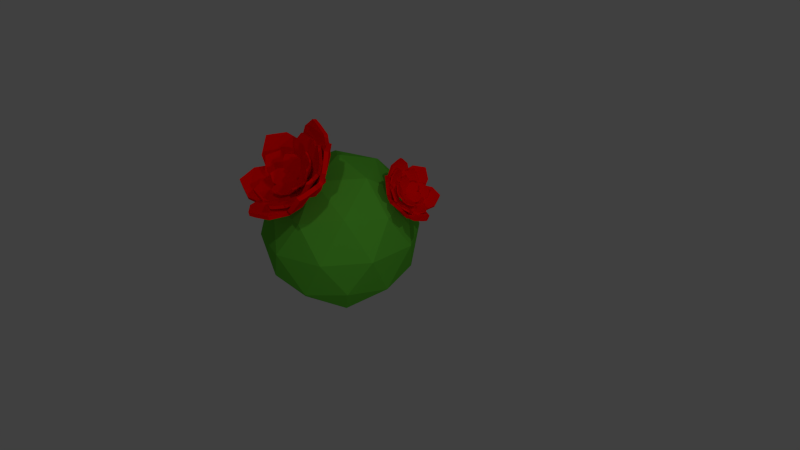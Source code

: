 # Source: Cactus.blend  (saved by Blender 2.76.0; exported with 4.5.12 LTS)
import bpy
from mathutils import Matrix  # noqa: F401  (used for matrix-valued properties, if any)

bpy.ops.wm.read_factory_settings(use_empty=True)
scene = bpy.context.scene
scene.name = 'Scene'

# ---- collections
col_collection_1 = bpy.data.collections.new('Collection 1'); scene.collection.children.link(col_collection_1)

# ---- materials (node trees are filled in below, after node groups)
mat_flowerred = bpy.data.materials.new('FlowerRed')
mat_flowerred.alpha_threshold = 0.0
mat_flowerred.use_transparent_shadow = False
mat_flowerred.diffuse_color = (1.0, 0.0, 0.0, 1.0)
mat_flowerred.roughness = 0.5
mat_flowerred.specular_intensity = 0.0
mat_cactext = bpy.data.materials.new('Cactext')
mat_cactext.alpha_threshold = 0.0
mat_cactext.use_transparent_shadow = False
mat_cactext.diffuse_color = (0.1128, 0.4969, 0.03751, 1.0)
mat_cactext.roughness = 0.5
mat_cactext.specular_intensity = 0.0

# ---- material node trees

# ---- world
world_world = bpy.data.worlds.new('World'); scene.world = world_world
world_world.color = (0.05088, 0.05088, 0.05088)
world_world.use_sun_shadow = False
world_world.sun_shadow_jitter_overblur = 0.0
world_world.cycles.sampling_method = 'MANUAL'
world_world.cycles.sample_map_resolution = 256

# ---- cameras
cam_camera = bpy.data.cameras.new('Camera')
cam_camera.clip_end = 100.0
cam_camera.lens = 35.0
cam_camera.sensor_width = 32.0
cam_camera.sensor_height = 18.0
cam_camera.ortho_scale = 7.314
cam_camera.dof.focus_distance = 0.0
cam_camera.dof.aperture_fstop = 128.0

# ---- lights
light_lamp_002 = bpy.data.lights.new('Lamp.002', 'POINT')
light_lamp_002.transmission_factor = 0.0
light_lamp_002.cutoff_distance = 30.0
light_lamp_002.energy = 100.0
light_lamp_002.shadow_buffer_clip_start = 1.001
light_lamp_002.shadow_soft_size = 0.1
light_lamp_002.shadow_maximum_resolution = 0.006
light_lamp_002.use_absolute_resolution = True
light_lamp_002.cycles.use_multiple_importance_sampling = False
light_lamp_001 = bpy.data.lights.new('Lamp.001', 'POINT')
light_lamp_001.transmission_factor = 0.0
light_lamp_001.cutoff_distance = 30.0
light_lamp_001.energy = 63.0
light_lamp_001.shadow_buffer_clip_start = 1.001
light_lamp_001.shadow_soft_size = 0.1
light_lamp_001.shadow_maximum_resolution = 0.006
light_lamp_001.use_absolute_resolution = True
light_lamp_001.cycles.use_multiple_importance_sampling = False
light_lamp = bpy.data.lights.new('Lamp', 'POINT')
light_lamp.transmission_factor = 0.0
light_lamp.cutoff_distance = 30.0
light_lamp.energy = 82.0
light_lamp.shadow_buffer_clip_start = 1.001
light_lamp.shadow_soft_size = 0.1
light_lamp.shadow_maximum_resolution = 0.006
light_lamp.use_absolute_resolution = True
light_lamp.cycles.use_multiple_importance_sampling = False

# ---- meshes
me_cube_002 = bpy.data.meshes.new('Cube.002')
me_cube_002.from_pydata([(-0.4486, -0.7054, 0.1407), (-0.4486, -0.7054, 1.051), (-0.4486, 0.2048, 0.1407), (-0.4486, 0.2048, 1.051), (0.4616, -0.7054, 0.1407), (0.4616, -0.7054, 1.051), (0.4616, 0.2048, 0.1407), (0.4616, 0.2048, 1.051), (-0.66, 3.681, 1.047), (-0.66, 4.032, 0.145), (0.6729, 3.681, 1.047), (0.6729, 4.032, 0.145), (-0.8037, 10.77, 1.744), (-0.8037, 11.63, 0.8872), (0.8166, 10.77, 1.744), (0.8166, 11.63, 0.8872), (-0.8369, 18.52, 3.349), (-0.8369, 19.7, 2.54), (0.8498, 18.52, 3.349), (0.8498, 19.7, 2.54), (-0.6092, 26.4, 5.664), (-0.6092, 27.83, 4.906), (0.6221, 26.4, 5.664), (0.6221, 27.83, 4.906), (-0.1942, 29.26, 6.882), (-0.1942, 30.68, 6.123), (0.2071, 29.26, 6.882), (0.2071, 30.68, 6.123), (0.006463, 30.32, 7.544), (0.006463, 31.74, 6.786), (0.4764, -0.8644, 0.1407), (0.4764, -0.8644, 1.051), (0.4755, -1.774, 0.1407), (0.4755, -1.774, 1.051), (-0.4337, -0.6253, 0.1407), (-0.4337, -0.6253, 1.051), (-0.4346, -1.535, 0.1407), (-0.4346, -1.535, 1.051), (0.6834, -5.306, 1.047), (0.683, -5.656, 0.145), (-0.6494, -4.956, 1.047), (-0.6498, -5.306, 0.145), (0.8199, -12.43, 1.744), (0.8191, -13.3, 0.8872), (-0.8002, -12.0, 1.744), (-0.8011, -12.87, 0.8872), (0.8453, -20.19, 3.349), (0.8442, -21.36, 2.54), (-0.8411, -19.75, 3.349), (-0.8423, -20.92, 2.54), (0.6098, -28.01, 5.664), (0.6083, -29.43, 4.906), (-0.6214, -27.69, 5.664), (-0.6228, -29.11, 4.906), (0.192, -30.76, 6.882), (0.1906, -32.18, 6.123), (-0.2093, -30.65, 6.882), (-0.2108, -32.07, 6.123), (-0.009744, -31.77, 7.544), (-0.01117, -33.19, 6.786), (-0.2568, -6.731, 0.1407), (-0.2568, -6.731, 1.051), (-0.3028, -6.207, 0.1407), (-0.3028, -6.207, 1.051), (0.2679, 5.305, 0.1407), (0.2679, 5.305, 1.051), (0.2219, 5.829, 0.1407), (0.2219, 5.829, 1.051), (-0.6002, -6.998, 1.047), (-0.6179, -6.796, 0.145), (0.1682, 10.63, 1.047), (0.1505, 10.83, 0.145), (-1.041, -4.814, 1.744), (-1.085, -4.313, 0.8872), (-0.1066, 16.61, 1.744), (-0.1505, 17.11, 0.8872), (-1.451, -0.7828, 3.349), (-1.511, -0.1048, 2.54), (-0.479, 21.52, 3.349), (-0.5384, 22.2, 2.54), (-1.718, 6.773, 5.664), (-1.79, 7.593, 4.906), (-1.008, 23.06, 5.664), (-1.08, 23.87, 4.906), (-1.623, 13.91, 6.882), (-1.695, 14.72, 6.123), (-1.392, 19.21, 6.882), (-1.463, 20.03, 6.123), (-1.561, 17.17, 7.544), (-1.633, 17.99, 6.786), (0.2845, 5.41, 0.1407), (0.2845, 5.41, 1.051), (0.3299, 4.873, 0.1407), (0.3299, 4.873, 1.051), (-0.2522, -6.487, 0.1407), (-0.2522, -6.487, 1.051), (-0.2068, -7.024, 0.1407), (-0.2068, -7.024, 1.051), (0.628, 5.586, 1.047), (0.6455, 5.379, 0.145), (-0.158, -11.84, 1.047), (-0.1405, -12.04, 0.145), (1.066, 3.286, 1.744), (1.11, 2.774, 0.8872), (0.1109, -17.89, 1.744), (0.1542, -18.4, 0.8872), (1.473, -0.852, 3.349), (1.532, -1.546, 2.54), (0.4783, -22.9, 3.349), (0.537, -23.59, 2.54), (1.732, -8.477, 5.664), (1.803, -9.316, 4.906), (1.006, -24.57, 5.664), (1.077, -25.41, 4.906), (1.63, -15.58, 6.882), (1.701, -16.42, 6.123), (1.393, -20.83, 6.882), (1.464, -21.67, 6.123), (1.565, -18.83, 7.544), (1.636, -19.67, 6.786), (0.2552, -6.892, 0.1407), (0.2552, -6.892, 1.051), (0.2082, -7.391, 0.1407), (0.2082, -7.391, 1.051), (-0.2442, 5.423, 0.1407), (-0.2442, 5.423, 1.051), (-0.2912, 4.924, 0.1407), (-0.2912, 4.924, 1.051), (0.1446, -12.16, 1.047), (0.1264, -12.35, 0.145), (-0.5868, 5.876, 1.047), (-0.6049, 5.684, 0.145), (-0.1426, -17.99, 1.744), (-0.1875, -18.47, 0.8872), (-1.032, 3.933, 1.744), (-1.076, 3.457, 0.8872), (-0.525, -22.69, 3.349), (-0.5857, -23.34, 2.54), (-1.45, 0.1279, 3.349), (-1.511, -0.5174, 2.54), (-1.057, -23.94, 5.664), (-1.131, -24.72, 4.906), (-1.733, -7.279, 5.664), (-1.806, -8.059, 4.906), (-1.432, -19.89, 6.882), (-1.506, -20.67, 6.123), (-1.652, -14.46, 6.882), (-1.726, -15.24, 6.123), (-1.597, -17.76, 7.544), (-1.671, -18.54, 6.786), (-0.2441, 5.711, 0.1407), (-0.2441, 5.711, 1.051), (-0.1966, 6.198, 0.1407), (-0.1966, 6.198, 1.051), (0.2428, -6.733, 0.1407), (0.2428, -6.733, 1.051), (0.2904, -6.246, 0.1407), (0.2904, -6.246, 1.051), (-0.1282, 10.95, 1.047), (-0.1099, 11.14, 0.145), (0.5849, -7.276, 1.047), (0.6032, -7.089, 0.145), (0.1647, 16.7, 1.744), (0.2101, 17.17, 0.8872), (1.032, -5.45, 1.744), (1.077, -4.986, 0.8872), (0.5518, 21.3, 3.349), (0.6132, 21.93, 2.54), (1.454, -1.756, 3.349), (1.516, -1.126, 2.54), (1.085, 22.41, 5.664), (1.159, 23.17, 4.906), (1.744, 5.576, 5.664), (1.818, 6.337, 4.906), (1.456, 18.26, 6.882), (1.53, 19.02, 6.123), (1.671, 12.78, 6.882), (1.745, 13.54, 6.123), (1.619, 16.09, 7.544), (1.693, 16.85, 6.786), (-0.3191, -2.397, 0.6024), (-0.3191, -2.397, 1.286), (-0.332, -1.746, 0.6024), (-0.332, -1.746, 1.286), (0.3315, 0.9756, 0.6024), (0.3315, 0.9756, 1.286), (0.3186, 1.626, 0.6024), (0.3186, 1.626, 1.286), (-0.5323, -0.04465, 1.282), (-0.5372, 0.2059, 0.6056), (0.4206, 4.894, 1.282), (0.4156, 5.145, 0.6056), (-0.7352, 4.487, 1.806), (-0.7475, 5.108, 1.163), (0.423, 10.49, 1.806), (0.4108, 11.11, 1.163), (-0.8687, 9.907, 3.011), (-0.8853, 10.75, 2.403), (0.3371, 16.16, 3.011), (0.3204, 17.0, 2.403), (-0.8174, 16.39, 4.748), (-0.8376, 17.4, 4.179), (0.06273, 20.95, 4.748), (0.04261, 21.97, 4.179), (-0.5612, 19.96, 5.662), (-0.5813, 20.98, 5.093), (-0.2743, 21.45, 5.662), (-0.2944, 22.47, 5.093), (-0.4328, 21.47, 6.159), (-0.4529, 22.49, 5.59), (0.3444, 0.917, 0.6024), (0.3444, 0.917, 1.286), (0.3566, 0.263, 0.6024), (0.3566, 0.263, 1.286), (-0.3096, -2.284, 0.6024), (-0.3096, -2.284, 1.286), (-0.2973, -2.938, 0.6024), (-0.2973, -2.938, 1.286), (0.5552, -1.491, 1.282), (0.5599, -1.743, 0.6056), (-0.4025, -6.179, 1.282), (-0.3978, -6.431, 0.6056), (0.7535, -6.076, 1.806), (0.7652, -6.7, 1.163), (-0.4106, -11.77, 1.806), (-0.3989, -12.4, 1.163), (0.8815, -11.53, 3.011), (0.8973, -12.37, 2.403), (-0.3303, -17.46, 3.011), (-0.3145, -18.31, 2.403), (0.8238, -18.0, 4.748), (0.8429, -19.02, 4.179), (-0.06083, -22.33, 4.748), (-0.04174, -23.35, 4.179), (0.564, -21.5, 5.662), (0.5831, -22.53, 5.093), (0.2756, -22.92, 5.662), (0.2947, -23.94, 5.093), (0.4341, -22.98, 6.159), (0.4532, -24.0, 5.59), (-0.09676, -5.994, 0.6024), (-0.09676, -5.994, 1.286), (-0.137, -5.789, 0.6024), (-0.137, -5.789, 1.286), (0.108, 4.554, 0.6024), (0.108, 4.554, 1.286), (0.06775, 4.759, 0.6024), (0.06775, 4.759, 1.286), (-0.3384, -7.457, 1.282), (-0.3539, -7.378, 0.6056), (-0.03852, 7.991, 1.282), (-0.05402, 8.069, 0.6056), (-0.6842, -7.528, 1.806), (-0.7227, -7.332, 1.163), (-0.3197, 11.25, 1.806), (-0.3581, 11.44, 1.163), (-1.035, -6.168, 3.011), (-1.087, -5.903, 2.403), (-0.6553, 13.38, 3.011), (-0.7074, 13.64, 2.403), (-1.332, -1.755, 4.748), (-1.395, -1.435, 4.179), (-1.055, 12.51, 4.748), (-1.118, 12.83, 4.179), (-1.365, 3.696, 5.662), (-1.428, 4.015, 5.093), (-1.275, 8.347, 5.662), (-1.338, 8.667, 5.093), (-1.367, 6.261, 6.159), (-1.43, 6.581, 5.59), (0.1184, 4.691, 0.6024), (0.1184, 4.691, 1.286), (0.1585, 4.475, 0.6024), (0.1585, 4.475, 1.286), (-0.09693, -5.802, 0.6024), (-0.09693, -5.802, 1.286), (-0.05687, -6.018, 0.6024), (-0.05687, -6.018, 1.286), (0.3615, 6.09, 1.282), (0.3769, 6.007, 0.6056), (0.04614, -9.277, 1.282), (0.06157, -9.36, 0.6056), (0.7073, 6.07, 1.806), (0.7456, 5.864, 1.163), (0.324, -12.61, 1.806), (0.3622, -12.81, 1.163), (1.056, 4.618, 3.011), (1.108, 4.34, 2.403), (0.6575, -14.83, 3.011), (0.7092, -15.1, 2.403), (1.35, 0.1276, 4.748), (1.412, -0.2088, 4.179), (1.058, -14.07, 4.748), (1.121, -14.4, 4.179), (1.377, -5.331, 5.662), (1.44, -5.667, 5.093), (1.282, -9.958, 5.662), (1.345, -10.29, 5.093), (1.377, -7.897, 6.159), (1.439, -8.233, 5.59), (0.2715, -4.211, 0.6024), (0.2715, -4.211, 1.286), (0.245, -4.743, 0.6024), (0.245, -4.743, 1.286), (-0.2597, 2.741, 0.6024), (-0.2597, 2.741, 1.286), (-0.2862, 2.21, 0.6024), (-0.2862, 2.21, 1.286), (0.267, -8.386, 1.282), (0.2567, -8.591, 0.6056), (-0.511, 1.796, 1.282), (-0.5212, 1.591, 0.6056), (0.1442, -13.62, 1.806), (0.1188, -14.13, 1.163), (-0.8015, -1.241, 1.806), (-0.8268, -1.748, 1.163), (-0.06261, -18.4, 3.011), (-0.09692, -19.08, 2.403), (-1.047, -5.513, 3.011), (-1.081, -6.2, 2.403), (-0.4255, -21.26, 4.748), (-0.4669, -22.09, 4.179), (-1.144, -11.85, 4.748), (-1.186, -12.68, 4.179), (-0.7509, -19.75, 5.662), (-0.7923, -20.58, 5.093), (-0.9851, -16.69, 5.662), (-1.027, -17.52, 5.093), (-0.8991, -18.84, 6.159), (-0.9406, -19.67, 5.59), (-0.2637, 2.948, 0.6024), (-0.2637, 2.948, 1.286), (-0.2367, 3.472, 0.6024), (-0.2367, 3.472, 1.286), (0.2604, -4.144, 0.6024), (0.2604, -4.144, 1.286), (0.2875, -3.62, 0.6024), (0.2875, -3.62, 1.286), (-0.255, 7.121, 1.282), (-0.2445, 7.322, 0.6056), (0.5127, -3.264, 1.282), (0.5231, -3.063, 0.6056), (-0.127, 12.32, 1.806), (-0.1011, 12.82, 1.163), (0.8062, -0.3041, 1.806), (0.832, 0.1961, 1.163), (0.0846, 17.04, 3.011), (0.1196, 17.72, 2.403), (1.056, 3.903, 3.011), (1.091, 4.58, 2.403), (0.4503, 19.81, 4.748), (0.4926, 20.63, 4.179), (1.159, 10.22, 4.748), (1.202, 11.04, 4.179), (0.7741, 18.22, 5.662), (0.8164, 19.04, 5.093), (1.005, 15.09, 5.662), (1.048, 15.91, 5.093), (0.9214, 17.27, 6.159), (0.9637, 18.09, 5.59), (-0.1981, -0.06772, 1.867), (-0.1981, -0.06772, 2.284), (-0.1932, 0.3417, 1.867), (-0.1932, 0.3417, 2.284), (0.2113, -1.364, 1.867), (0.2113, -1.364, 2.284), (0.2162, -0.9543, 1.867), (0.2162, -0.9543, 2.284), (-0.2694, 2.206, 2.282), (-0.2675, 2.364, 1.869), (0.3302, 0.3083, 2.282), (0.3321, 0.4659, 1.869), (-0.2955, 5.597, 2.602), (-0.2907, 5.988, 2.209), (0.4333, 3.29, 2.602), (0.438, 3.681, 2.209), (-0.2682, 9.132, 3.337), (-0.2618, 9.661, 2.966), (0.4904, 6.73, 3.337), (0.4968, 7.259, 2.966), (-0.123, 12.35, 4.398), (-0.1152, 12.99, 4.051), (0.4309, 10.6, 4.398), (0.4386, 11.24, 4.051), (0.0792, 13.05, 4.956), (0.08692, 13.69, 4.609), (0.2597, 12.47, 4.956), (0.2674, 13.11, 4.609), (0.1753, 13.24, 5.26), (0.183, 13.88, 4.912), (0.2171, -1.456, 1.867), (0.2171, -1.456, 2.284), (0.2117, -1.864, 1.867), (0.2117, -1.864, 2.284), (-0.191, -0.05302, 1.867), (-0.191, -0.05302, 2.284), (-0.1963, -0.4611, 1.867), (-0.1963, -0.4611, 2.284), (0.286, -3.749, 2.282), (0.284, -3.906, 1.869), (-0.3115, -1.694, 2.282), (-0.3136, -1.851, 1.869), (0.3087, -7.146, 2.602), (0.3036, -7.535, 2.209), (-0.4177, -4.648, 2.602), (-0.4228, -5.037, 2.209), (0.2779, -10.67, 3.337), (0.271, -11.2, 2.966), (-0.4782, -8.073, 3.337), (-0.4851, -8.6, 2.966), (0.1295, -13.86, 4.398), (0.1211, -14.49, 4.051), (-0.4225, -11.96, 4.398), (-0.4309, -12.6, 4.051), (-0.07337, -14.5, 4.956), (-0.08174, -15.13, 4.609), (-0.2533, -13.88, 4.956), (-0.2617, -14.51, 4.609), (-0.1696, -14.66, 5.26), (-0.178, -15.3, 4.912), (-0.1446, -3.051, 1.867), (-0.1446, -3.051, 2.284), (-0.1624, -2.75, 1.867), (-0.1624, -2.75, 2.284), (0.1568, 1.615, 1.867), (0.1568, 1.615, 2.284), (0.139, 1.917, 1.867), (0.139, 1.917, 2.284), (-0.3005, -2.682, 2.282), (-0.3074, -2.566, 1.869), (0.1409, 4.152, 2.282), (0.1341, 4.268, 1.869), (-0.4868, -1.073, 2.602), (-0.5038, -0.7851, 2.209), (0.04984, 7.235, 2.602), (0.03284, 7.522, 2.209), (-0.6495, 1.325, 3.337), (-0.6726, 1.715, 2.966), (-0.09096, 9.972, 3.337), (-0.114, 10.36, 2.966), (-0.7285, 5.104, 4.398), (-0.7563, 5.575, 4.051), (-0.3207, 11.42, 4.398), (-0.3486, 11.89, 4.051), (-0.6469, 8.176, 4.956), (-0.6747, 8.647, 4.609), (-0.514, 10.23, 4.956), (-0.5418, 10.7, 4.609), (-0.6013, 9.558, 5.26), (-0.6292, 10.03, 4.912), (0.1648, 1.639, 1.867), (0.1648, 1.639, 2.284), (0.1824, 1.333, 1.867), (0.1824, 1.333, 2.284), (-0.1412, -2.948, 1.867), (-0.1412, -2.948, 2.284), (-0.1237, -3.254, 1.867), (-0.1237, -3.254, 2.284), (0.3203, 1.229, 2.282), (0.3271, 1.111, 1.869), (-0.1279, -5.488, 2.282), (-0.1212, -5.606, 1.869), (0.505, -0.4293, 2.602), (0.5217, -0.7213, 2.209), (-0.03991, -8.594, 2.602), (-0.0232, -8.886, 2.209), (0.6653, -2.869, 3.337), (0.6879, -3.265, 2.966), (0.09813, -11.37, 3.337), (0.1208, -11.76, 2.966), (0.7405, -6.668, 4.398), (0.7678, -7.146, 4.051), (0.3264, -12.87, 4.398), (0.3538, -13.35, 4.051), (0.6558, -9.719, 4.956), (0.6832, -10.2, 4.609), (0.5208, -11.74, 4.956), (0.5482, -12.22, 4.609), (0.6088, -11.09, 5.26), (0.6362, -11.57, 4.912), (0.0848, -3.852, 1.867), (0.0848, -3.852, 2.284), (0.06094, -4.01, 1.867), (0.06094, -4.01, 2.284), (-0.07286, 2.398, 1.867), (-0.07286, 2.398, 2.284), (-0.09673, 2.24, 1.867), (-0.09673, 2.24, 2.284), (0.006409, -6.064, 2.282), (-0.002779, -6.124, 1.869), (-0.2245, 3.089, 2.282), (-0.2337, 3.029, 1.869), (-0.1544, -8.277, 2.602), (-0.1772, -8.428, 2.209), (-0.4351, 2.849, 2.602), (-0.4579, 2.698, 2.209), (-0.352, -9.848, 3.337), (-0.3828, -10.05, 2.966), (-0.6442, 1.733, 3.337), (-0.675, 1.53, 2.966), (-0.5982, -9.651, 4.398), (-0.6355, -9.897, 4.051), (-0.8115, -1.196, 4.398), (-0.8487, -1.442, 4.051), (-0.7448, -7.295, 4.956), (-0.7821, -7.542, 4.609), (-0.8144, -4.539, 4.956), (-0.8516, -4.786, 4.609), (-0.8076, -6.102, 5.26), (-0.8448, -6.348, 4.912), (-0.07127, 2.527, 1.867), (-0.07127, 2.527, 2.284), (-0.04725, 2.679, 1.867), (-0.04725, 2.679, 2.284), (0.08011, -3.763, 1.867), (0.08011, -3.763, 2.284), (0.1041, -3.612, 1.867), (0.1041, -3.612, 2.284), (0.009336, 4.718, 2.282), (0.01858, 4.776, 1.869), (0.231, -4.495, 2.282), (0.2403, -4.436, 1.869), (0.1724, 6.889, 2.602), (0.1953, 7.033, 2.209), (0.4419, -4.31, 2.602), (0.4648, -4.165, 2.209), (0.3715, 8.408, 3.337), (0.4025, 8.603, 2.966), (0.652, -3.249, 3.337), (0.683, -3.054, 2.966), (0.6174, 8.145, 4.398), (0.655, 8.382, 4.051), (0.8222, -0.3644, 4.398), (0.8597, -0.1279, 4.051), (0.7617, 5.752, 4.956), (0.7992, 5.988, 4.609), (0.8285, 2.978, 4.956), (0.866, 3.214, 4.609), (0.8232, 4.542, 5.26), (0.8608, 4.779, 4.912)], [], [(1, 3, 2, 0), (7, 6, 11, 10), (7, 5, 4, 6), (5, 1, 0, 4), (0, 2, 6, 4), (5, 7, 3, 1), (10, 11, 15, 14), (6, 2, 9, 11), (3, 7, 10, 8), (2, 3, 8, 9), (14, 15, 19, 18), (9, 8, 12, 13), (11, 9, 13, 15), (8, 10, 14, 12), (19, 17, 21, 23), (13, 12, 16, 17), (15, 13, 17, 19), (12, 14, 18, 16), (22, 23, 27, 26), (16, 18, 22, 20), (18, 19, 23, 22), (17, 16, 20, 21), (25, 24, 28, 29), (21, 20, 24, 25), (23, 21, 25, 27), (20, 22, 26, 24), (35, 31, 30, 34), (26, 27, 29, 28), (37, 35, 34, 36), (24, 26, 28), (37, 36, 41, 40), (27, 25, 29), (31, 33, 32, 30), (30, 32, 36, 34), (35, 37, 33, 31), (40, 41, 45, 44), (36, 32, 39, 41), (33, 37, 40, 38), (32, 33, 38, 39), (44, 45, 49, 48), (39, 38, 42, 43), (41, 39, 43, 45), (38, 40, 44, 42), (49, 47, 51, 53), (43, 42, 46, 47), (45, 43, 47, 49), (42, 44, 48, 46), (52, 53, 57, 56), (46, 48, 52, 50), (48, 49, 53, 52), (47, 46, 50, 51), (55, 54, 58, 59), (51, 50, 54, 55), (53, 51, 55, 57), (50, 52, 56, 54), (56, 57, 59, 58), (54, 56, 58), (57, 55, 59), (61, 63, 62, 60), (67, 66, 71, 70), (67, 65, 64, 66), (65, 61, 60, 64), (60, 62, 66, 64), (65, 67, 63, 61), (70, 71, 75, 74), (66, 62, 69, 71), (63, 67, 70, 68), (62, 63, 68, 69), (74, 75, 79, 78), (69, 68, 72, 73), (71, 69, 73, 75), (68, 70, 74, 72), (79, 77, 81, 83), (73, 72, 76, 77), (75, 73, 77, 79), (72, 74, 78, 76), (82, 83, 87, 86), (76, 78, 82, 80), (78, 79, 83, 82), (77, 76, 80, 81), (85, 84, 88, 89), (81, 80, 84, 85), (83, 81, 85, 87), (80, 82, 86, 84), (95, 91, 90, 94), (86, 87, 89, 88), (97, 95, 94, 96), (84, 86, 88), (97, 96, 101, 100), (87, 85, 89), (91, 93, 92, 90), (90, 92, 96, 94), (95, 97, 93, 91), (100, 101, 105, 104), (96, 92, 99, 101), (93, 97, 100, 98), (92, 93, 98, 99), (104, 105, 109, 108), (99, 98, 102, 103), (101, 99, 103, 105), (98, 100, 104, 102), (109, 107, 111, 113), (103, 102, 106, 107), (105, 103, 107, 109), (102, 104, 108, 106), (112, 113, 117, 116), (106, 108, 112, 110), (108, 109, 113, 112), (107, 106, 110, 111), (115, 114, 118, 119), (111, 110, 114, 115), (113, 111, 115, 117), (110, 112, 116, 114), (116, 117, 119, 118), (114, 116, 118), (117, 115, 119), (121, 123, 122, 120), (127, 126, 131, 130), (127, 125, 124, 126), (125, 121, 120, 124), (120, 122, 126, 124), (125, 127, 123, 121), (130, 131, 135, 134), (126, 122, 129, 131), (123, 127, 130, 128), (122, 123, 128, 129), (134, 135, 139, 138), (129, 128, 132, 133), (131, 129, 133, 135), (128, 130, 134, 132), (139, 137, 141, 143), (133, 132, 136, 137), (135, 133, 137, 139), (132, 134, 138, 136), (142, 143, 147, 146), (136, 138, 142, 140), (138, 139, 143, 142), (137, 136, 140, 141), (145, 144, 148, 149), (141, 140, 144, 145), (143, 141, 145, 147), (140, 142, 146, 144), (155, 151, 150, 154), (146, 147, 149, 148), (157, 155, 154, 156), (144, 146, 148), (157, 156, 161, 160), (147, 145, 149), (151, 153, 152, 150), (150, 152, 156, 154), (155, 157, 153, 151), (160, 161, 165, 164), (156, 152, 159, 161), (153, 157, 160, 158), (152, 153, 158, 159), (164, 165, 169, 168), (159, 158, 162, 163), (161, 159, 163, 165), (158, 160, 164, 162), (169, 167, 171, 173), (163, 162, 166, 167), (165, 163, 167, 169), (162, 164, 168, 166), (172, 173, 177, 176), (166, 168, 172, 170), (168, 169, 173, 172), (167, 166, 170, 171), (175, 174, 178, 179), (171, 170, 174, 175), (173, 171, 175, 177), (170, 172, 176, 174), (176, 177, 179, 178), (174, 176, 178), (177, 175, 179), (181, 183, 182, 180), (187, 186, 191, 190), (187, 185, 184, 186), (185, 181, 180, 184), (180, 182, 186, 184), (185, 187, 183, 181), (190, 191, 195, 194), (186, 182, 189, 191), (183, 187, 190, 188), (182, 183, 188, 189), (194, 195, 199, 198), (189, 188, 192, 193), (191, 189, 193, 195), (188, 190, 194, 192), (199, 197, 201, 203), (193, 192, 196, 197), (195, 193, 197, 199), (192, 194, 198, 196), (202, 203, 207, 206), (196, 198, 202, 200), (198, 199, 203, 202), (197, 196, 200, 201), (205, 204, 208, 209), (201, 200, 204, 205), (203, 201, 205, 207), (200, 202, 206, 204), (215, 211, 210, 214), (206, 207, 209, 208), (217, 215, 214, 216), (204, 206, 208), (217, 216, 221, 220), (207, 205, 209), (211, 213, 212, 210), (210, 212, 216, 214), (215, 217, 213, 211), (220, 221, 225, 224), (216, 212, 219, 221), (213, 217, 220, 218), (212, 213, 218, 219), (224, 225, 229, 228), (219, 218, 222, 223), (221, 219, 223, 225), (218, 220, 224, 222), (229, 227, 231, 233), (223, 222, 226, 227), (225, 223, 227, 229), (222, 224, 228, 226), (232, 233, 237, 236), (226, 228, 232, 230), (228, 229, 233, 232), (227, 226, 230, 231), (235, 234, 238, 239), (231, 230, 234, 235), (233, 231, 235, 237), (230, 232, 236, 234), (236, 237, 239, 238), (234, 236, 238), (237, 235, 239), (241, 243, 242, 240), (247, 246, 251, 250), (247, 245, 244, 246), (245, 241, 240, 244), (240, 242, 246, 244), (245, 247, 243, 241), (250, 251, 255, 254), (246, 242, 249, 251), (243, 247, 250, 248), (242, 243, 248, 249), (254, 255, 259, 258), (249, 248, 252, 253), (251, 249, 253, 255), (248, 250, 254, 252), (259, 257, 261, 263), (253, 252, 256, 257), (255, 253, 257, 259), (252, 254, 258, 256), (262, 263, 267, 266), (256, 258, 262, 260), (258, 259, 263, 262), (257, 256, 260, 261), (265, 264, 268, 269), (261, 260, 264, 265), (263, 261, 265, 267), (260, 262, 266, 264), (275, 271, 270, 274), (266, 267, 269, 268), (277, 275, 274, 276), (264, 266, 268), (277, 276, 281, 280), (267, 265, 269), (271, 273, 272, 270), (270, 272, 276, 274), (275, 277, 273, 271), (280, 281, 285, 284), (276, 272, 279, 281), (273, 277, 280, 278), (272, 273, 278, 279), (284, 285, 289, 288), (279, 278, 282, 283), (281, 279, 283, 285), (278, 280, 284, 282), (289, 287, 291, 293), (283, 282, 286, 287), (285, 283, 287, 289), (282, 284, 288, 286), (292, 293, 297, 296), (286, 288, 292, 290), (288, 289, 293, 292), (287, 286, 290, 291), (295, 294, 298, 299), (291, 290, 294, 295), (293, 291, 295, 297), (290, 292, 296, 294), (296, 297, 299, 298), (294, 296, 298), (297, 295, 299), (301, 303, 302, 300), (307, 306, 311, 310), (307, 305, 304, 306), (305, 301, 300, 304), (300, 302, 306, 304), (305, 307, 303, 301), (310, 311, 315, 314), (306, 302, 309, 311), (303, 307, 310, 308), (302, 303, 308, 309), (314, 315, 319, 318), (309, 308, 312, 313), (311, 309, 313, 315), (308, 310, 314, 312), (319, 317, 321, 323), (313, 312, 316, 317), (315, 313, 317, 319), (312, 314, 318, 316), (322, 323, 327, 326), (316, 318, 322, 320), (318, 319, 323, 322), (317, 316, 320, 321), (325, 324, 328, 329), (321, 320, 324, 325), (323, 321, 325, 327), (320, 322, 326, 324), (335, 331, 330, 334), (326, 327, 329, 328), (337, 335, 334, 336), (324, 326, 328), (337, 336, 341, 340), (327, 325, 329), (331, 333, 332, 330), (330, 332, 336, 334), (335, 337, 333, 331), (340, 341, 345, 344), (336, 332, 339, 341), (333, 337, 340, 338), (332, 333, 338, 339), (344, 345, 349, 348), (339, 338, 342, 343), (341, 339, 343, 345), (338, 340, 344, 342), (349, 347, 351, 353), (343, 342, 346, 347), (345, 343, 347, 349), (342, 344, 348, 346), (352, 353, 357, 356), (346, 348, 352, 350), (348, 349, 353, 352), (347, 346, 350, 351), (355, 354, 358, 359), (351, 350, 354, 355), (353, 351, 355, 357), (350, 352, 356, 354), (356, 357, 359, 358), (354, 356, 358), (357, 355, 359), (361, 363, 362, 360), (367, 366, 371, 370), (367, 365, 364, 366), (365, 361, 360, 364), (360, 362, 366, 364), (365, 367, 363, 361), (370, 371, 375, 374), (366, 362, 369, 371), (363, 367, 370, 368), (362, 363, 368, 369), (374, 375, 379, 378), (369, 368, 372, 373), (371, 369, 373, 375), (368, 370, 374, 372), (379, 377, 381, 383), (373, 372, 376, 377), (375, 373, 377, 379), (372, 374, 378, 376), (382, 383, 387, 386), (376, 378, 382, 380), (378, 379, 383, 382), (377, 376, 380, 381), (385, 384, 388, 389), (381, 380, 384, 385), (383, 381, 385, 387), (380, 382, 386, 384), (395, 391, 390, 394), (386, 387, 389, 388), (397, 395, 394, 396), (384, 386, 388), (397, 396, 401, 400), (387, 385, 389), (391, 393, 392, 390), (390, 392, 396, 394), (395, 397, 393, 391), (400, 401, 405, 404), (396, 392, 399, 401), (393, 397, 400, 398), (392, 393, 398, 399), (404, 405, 409, 408), (399, 398, 402, 403), (401, 399, 403, 405), (398, 400, 404, 402), (409, 407, 411, 413), (403, 402, 406, 407), (405, 403, 407, 409), (402, 404, 408, 406), (412, 413, 417, 416), (406, 408, 412, 410), (408, 409, 413, 412), (407, 406, 410, 411), (415, 414, 418, 419), (411, 410, 414, 415), (413, 411, 415, 417), (410, 412, 416, 414), (416, 417, 419, 418), (414, 416, 418), (417, 415, 419), (421, 423, 422, 420), (427, 426, 431, 430), (427, 425, 424, 426), (425, 421, 420, 424), (420, 422, 426, 424), (425, 427, 423, 421), (430, 431, 435, 434), (426, 422, 429, 431), (423, 427, 430, 428), (422, 423, 428, 429), (434, 435, 439, 438), (429, 428, 432, 433), (431, 429, 433, 435), (428, 430, 434, 432), (439, 437, 441, 443), (433, 432, 436, 437), (435, 433, 437, 439), (432, 434, 438, 436), (442, 443, 447, 446), (436, 438, 442, 440), (438, 439, 443, 442), (437, 436, 440, 441), (445, 444, 448, 449), (441, 440, 444, 445), (443, 441, 445, 447), (440, 442, 446, 444), (455, 451, 450, 454), (446, 447, 449, 448), (457, 455, 454, 456), (444, 446, 448), (457, 456, 461, 460), (447, 445, 449), (451, 453, 452, 450), (450, 452, 456, 454), (455, 457, 453, 451), (460, 461, 465, 464), (456, 452, 459, 461), (453, 457, 460, 458), (452, 453, 458, 459), (464, 465, 469, 468), (459, 458, 462, 463), (461, 459, 463, 465), (458, 460, 464, 462), (469, 467, 471, 473), (463, 462, 466, 467), (465, 463, 467, 469), (462, 464, 468, 466), (472, 473, 477, 476), (466, 468, 472, 470), (468, 469, 473, 472), (467, 466, 470, 471), (475, 474, 478, 479), (471, 470, 474, 475), (473, 471, 475, 477), (470, 472, 476, 474), (476, 477, 479, 478), (474, 476, 478), (477, 475, 479), (481, 483, 482, 480), (487, 486, 491, 490), (487, 485, 484, 486), (485, 481, 480, 484), (480, 482, 486, 484), (485, 487, 483, 481), (490, 491, 495, 494), (486, 482, 489, 491), (483, 487, 490, 488), (482, 483, 488, 489), (494, 495, 499, 498), (489, 488, 492, 493), (491, 489, 493, 495), (488, 490, 494, 492), (499, 497, 501, 503), (493, 492, 496, 497), (495, 493, 497, 499), (492, 494, 498, 496), (502, 503, 507, 506), (496, 498, 502, 500), (498, 499, 503, 502), (497, 496, 500, 501), (505, 504, 508, 509), (501, 500, 504, 505), (503, 501, 505, 507), (500, 502, 506, 504), (515, 511, 510, 514), (506, 507, 509, 508), (517, 515, 514, 516), (504, 506, 508), (517, 516, 521, 520), (507, 505, 509), (511, 513, 512, 510), (510, 512, 516, 514), (515, 517, 513, 511), (520, 521, 525, 524), (516, 512, 519, 521), (513, 517, 520, 518), (512, 513, 518, 519), (524, 525, 529, 528), (519, 518, 522, 523), (521, 519, 523, 525), (518, 520, 524, 522), (529, 527, 531, 533), (523, 522, 526, 527), (525, 523, 527, 529), (522, 524, 528, 526), (532, 533, 537, 536), (526, 528, 532, 530), (528, 529, 533, 532), (527, 526, 530, 531), (535, 534, 538, 539), (531, 530, 534, 535), (533, 531, 535, 537), (530, 532, 536, 534), (536, 537, 539, 538), (534, 536, 538), (537, 535, 539)])
me_cube_002.materials.append(mat_flowerred)
me_cube_002.use_remesh_preserve_volume = False
me_cube_002.use_remesh_preserve_attributes = False
me_cube_002.use_mirror_vertex_groups = False
me_cube_002.update()
me_icosphere_001 = bpy.data.meshes.new('Icosphere.001')
me_icosphere_001.from_pydata([(0.0, 0.0, -1.0), (0.7236, -0.5257, -0.4472), (-0.2764, -0.8506, -0.4472), (-0.8944, 0.0, -0.4472), (-0.2764, 0.8506, -0.4472), (0.7236, 0.5257, -0.4472), (0.2764, -0.8506, 0.4472), (-0.7236, -0.5257, 0.4472), (-0.7236, 0.5257, 0.4472), (0.2764, 0.8506, 0.4472), (0.8944, 0.0, 0.4472), (0.0, 0.0, 1.0), (-0.1625, -0.5, -0.8507), (0.4253, -0.309, -0.8507), (0.2629, -0.809, -0.5257), (0.8506, 0.0, -0.5257), (0.4253, 0.309, -0.8507), (-0.5257, 0.0, -0.8507), (-0.6882, -0.5, -0.5257), (-0.1625, 0.5, -0.8507), (-0.6882, 0.5, -0.5257), (0.2629, 0.809, -0.5257), (0.9511, -0.309, 0.0), (0.9511, 0.309, 0.0), (0.0, -1.0, 0.0), (0.5878, -0.809, 0.0), (-0.9511, -0.309, 0.0), (-0.5878, -0.809, 0.0), (-0.5878, 0.809, 0.0), (-0.9511, 0.309, 0.0), (0.5878, 0.809, 0.0), (0.0, 1.0, 0.0), (0.6882, -0.5, 0.5257), (-0.2629, -0.809, 0.5257), (-0.8506, 0.0, 0.5257), (-0.2629, 0.809, 0.5257), (0.6882, 0.5, 0.5257), (0.1625, -0.5, 0.8507), (0.5257, 0.0, 0.8507), (-0.4253, -0.309, 0.8507), (-0.4253, 0.309, 0.8507), (0.1625, 0.5, 0.8507)], [], [(0, 13, 12), (1, 13, 15), (0, 12, 17), (0, 17, 19), (0, 19, 16), (1, 15, 22), (2, 14, 24), (3, 18, 26), (4, 20, 28), (5, 21, 30), (1, 22, 25), (2, 24, 27), (3, 26, 29), (4, 28, 31), (5, 30, 23), (6, 32, 37), (7, 33, 39), (8, 34, 40), (9, 35, 41), (10, 36, 38), (38, 41, 11), (38, 36, 41), (36, 9, 41), (41, 40, 11), (41, 35, 40), (35, 8, 40), (40, 39, 11), (40, 34, 39), (34, 7, 39), (39, 37, 11), (39, 33, 37), (33, 6, 37), (37, 38, 11), (37, 32, 38), (32, 10, 38), (23, 36, 10), (23, 30, 36), (30, 9, 36), (31, 35, 9), (31, 28, 35), (28, 8, 35), (29, 34, 8), (29, 26, 34), (26, 7, 34), (27, 33, 7), (27, 24, 33), (24, 6, 33), (25, 32, 6), (25, 22, 32), (22, 10, 32), (30, 31, 9), (30, 21, 31), (21, 4, 31), (28, 29, 8), (28, 20, 29), (20, 3, 29), (26, 27, 7), (26, 18, 27), (18, 2, 27), (24, 25, 6), (24, 14, 25), (14, 1, 25), (22, 23, 10), (22, 15, 23), (15, 5, 23), (16, 21, 5), (16, 19, 21), (19, 4, 21), (19, 20, 4), (19, 17, 20), (17, 3, 20), (17, 18, 3), (17, 12, 18), (12, 2, 18), (15, 16, 5), (15, 13, 16), (13, 0, 16), (12, 14, 2), (12, 13, 14), (13, 1, 14)])
me_icosphere_001.materials.append(mat_cactext)
me_icosphere_001.use_remesh_preserve_volume = False
me_icosphere_001.use_remesh_preserve_attributes = False
me_icosphere_001.use_mirror_vertex_groups = False
me_icosphere_001.update()
me_cube_001 = bpy.data.meshes.new('Cube.001')
me_cube_001.from_pydata([(-0.4486, -0.7054, 0.1407), (-0.4486, -0.7054, 1.051), (-0.4486, 0.2048, 0.1407), (-0.4486, 0.2048, 1.051), (0.4616, -0.7054, 0.1407), (0.4616, -0.7054, 1.051), (0.4616, 0.2048, 0.1407), (0.4616, 0.2048, 1.051), (-0.66, 3.681, 1.047), (-0.66, 4.032, 0.145), (0.6729, 3.681, 1.047), (0.6729, 4.032, 0.145), (-0.8037, 10.77, 1.744), (-0.8037, 11.63, 0.8872), (0.8166, 10.77, 1.744), (0.8166, 11.63, 0.8872), (-0.8369, 18.52, 3.349), (-0.8369, 19.7, 2.54), (0.8498, 18.52, 3.349), (0.8498, 19.7, 2.54), (-0.6092, 26.4, 5.664), (-0.6092, 27.83, 4.906), (0.6221, 26.4, 5.664), (0.6221, 27.83, 4.906), (-0.1942, 29.26, 6.882), (-0.1942, 30.68, 6.123), (0.2071, 29.26, 6.882), (0.2071, 30.68, 6.123), (0.006463, 30.32, 7.544), (0.006463, 31.74, 6.786), (0.4764, -0.8644, 0.1407), (0.4764, -0.8644, 1.051), (0.4755, -1.774, 0.1407), (0.4755, -1.774, 1.051), (-0.4337, -0.6253, 0.1407), (-0.4337, -0.6253, 1.051), (-0.4346, -1.535, 0.1407), (-0.4346, -1.535, 1.051), (0.6834, -5.306, 1.047), (0.683, -5.656, 0.145), (-0.6494, -4.956, 1.047), (-0.6498, -5.306, 0.145), (0.8199, -12.43, 1.744), (0.8191, -13.3, 0.8872), (-0.8002, -12.0, 1.744), (-0.8011, -12.87, 0.8872), (0.8453, -20.19, 3.349), (0.8442, -21.36, 2.54), (-0.8411, -19.75, 3.349), (-0.8423, -20.92, 2.54), (0.6098, -28.01, 5.664), (0.6083, -29.43, 4.906), (-0.6214, -27.69, 5.664), (-0.6228, -29.11, 4.906), (0.192, -30.76, 6.882), (0.1906, -32.18, 6.123), (-0.2093, -30.65, 6.882), (-0.2108, -32.07, 6.123), (-0.009744, -31.77, 7.544), (-0.01117, -33.19, 6.786), (-0.2568, -6.731, 0.1407), (-0.2568, -6.731, 1.051), (-0.3028, -6.207, 0.1407), (-0.3028, -6.207, 1.051), (0.2679, 5.305, 0.1407), (0.2679, 5.305, 1.051), (0.2219, 5.829, 0.1407), (0.2219, 5.829, 1.051), (-0.6002, -6.998, 1.047), (-0.6179, -6.796, 0.145), (0.1682, 10.63, 1.047), (0.1505, 10.83, 0.145), (-1.041, -4.814, 1.744), (-1.085, -4.313, 0.8872), (-0.1066, 16.61, 1.744), (-0.1505, 17.11, 0.8872), (-1.451, -0.7828, 3.349), (-1.511, -0.1048, 2.54), (-0.479, 21.52, 3.349), (-0.5384, 22.2, 2.54), (-1.718, 6.773, 5.664), (-1.79, 7.593, 4.906), (-1.008, 23.06, 5.664), (-1.08, 23.87, 4.906), (-1.623, 13.91, 6.882), (-1.695, 14.72, 6.123), (-1.392, 19.21, 6.882), (-1.463, 20.03, 6.123), (-1.561, 17.17, 7.544), (-1.633, 17.99, 6.786), (0.2845, 5.41, 0.1407), (0.2845, 5.41, 1.051), (0.3299, 4.873, 0.1407), (0.3299, 4.873, 1.051), (-0.2522, -6.487, 0.1407), (-0.2522, -6.487, 1.051), (-0.2068, -7.024, 0.1407), (-0.2068, -7.024, 1.051), (0.628, 5.586, 1.047), (0.6455, 5.379, 0.145), (-0.158, -11.84, 1.047), (-0.1405, -12.04, 0.145), (1.066, 3.286, 1.744), (1.11, 2.774, 0.8872), (0.1109, -17.89, 1.744), (0.1542, -18.4, 0.8872), (1.473, -0.852, 3.349), (1.532, -1.546, 2.54), (0.4783, -22.9, 3.349), (0.537, -23.59, 2.54), (1.732, -8.477, 5.664), (1.803, -9.316, 4.906), (1.006, -24.57, 5.664), (1.077, -25.41, 4.906), (1.63, -15.58, 6.882), (1.701, -16.42, 6.123), (1.393, -20.83, 6.882), (1.464, -21.67, 6.123), (1.565, -18.83, 7.544), (1.636, -19.67, 6.786), (0.2552, -6.892, 0.1407), (0.2552, -6.892, 1.051), (0.2082, -7.391, 0.1407), (0.2082, -7.391, 1.051), (-0.2442, 5.423, 0.1407), (-0.2442, 5.423, 1.051), (-0.2912, 4.924, 0.1407), (-0.2912, 4.924, 1.051), (0.1446, -12.16, 1.047), (0.1264, -12.35, 0.145), (-0.5868, 5.876, 1.047), (-0.6049, 5.684, 0.145), (-0.1426, -17.99, 1.744), (-0.1875, -18.47, 0.8872), (-1.032, 3.933, 1.744), (-1.076, 3.457, 0.8872), (-0.525, -22.69, 3.349), (-0.5857, -23.34, 2.54), (-1.45, 0.1279, 3.349), (-1.511, -0.5174, 2.54), (-1.057, -23.94, 5.664), (-1.131, -24.72, 4.906), (-1.733, -7.279, 5.664), (-1.806, -8.059, 4.906), (-1.432, -19.89, 6.882), (-1.506, -20.67, 6.123), (-1.652, -14.46, 6.882), (-1.726, -15.24, 6.123), (-1.597, -17.76, 7.544), (-1.671, -18.54, 6.786), (-0.2441, 5.711, 0.1407), (-0.2441, 5.711, 1.051), (-0.1966, 6.198, 0.1407), (-0.1966, 6.198, 1.051), (0.2428, -6.733, 0.1407), (0.2428, -6.733, 1.051), (0.2904, -6.246, 0.1407), (0.2904, -6.246, 1.051), (-0.1282, 10.95, 1.047), (-0.1099, 11.14, 0.145), (0.5849, -7.276, 1.047), (0.6032, -7.089, 0.145), (0.1647, 16.7, 1.744), (0.2101, 17.17, 0.8872), (1.032, -5.45, 1.744), (1.077, -4.986, 0.8872), (0.5518, 21.3, 3.349), (0.6132, 21.93, 2.54), (1.454, -1.756, 3.349), (1.516, -1.126, 2.54), (1.085, 22.41, 5.664), (1.159, 23.17, 4.906), (1.744, 5.576, 5.664), (1.818, 6.337, 4.906), (1.456, 18.26, 6.882), (1.53, 19.02, 6.123), (1.671, 12.78, 6.882), (1.745, 13.54, 6.123), (1.619, 16.09, 7.544), (1.693, 16.85, 6.786), (-0.3191, -2.397, 0.6024), (-0.3191, -2.397, 1.286), (-0.332, -1.746, 0.6024), (-0.332, -1.746, 1.286), (0.3315, 0.9756, 0.6024), (0.3315, 0.9756, 1.286), (0.3186, 1.626, 0.6024), (0.3186, 1.626, 1.286), (-0.5323, -0.04465, 1.282), (-0.5372, 0.2059, 0.6056), (0.4206, 4.894, 1.282), (0.4156, 5.145, 0.6056), (-0.7352, 4.487, 1.806), (-0.7475, 5.108, 1.163), (0.423, 10.49, 1.806), (0.4108, 11.11, 1.163), (-0.8687, 9.907, 3.011), (-0.8853, 10.75, 2.403), (0.3371, 16.16, 3.011), (0.3204, 17.0, 2.403), (-0.8174, 16.39, 4.748), (-0.8376, 17.4, 4.179), (0.06273, 20.95, 4.748), (0.04261, 21.97, 4.179), (-0.5612, 19.96, 5.662), (-0.5813, 20.98, 5.093), (-0.2743, 21.45, 5.662), (-0.2944, 22.47, 5.093), (-0.4328, 21.47, 6.159), (-0.4529, 22.49, 5.59), (0.3444, 0.917, 0.6024), (0.3444, 0.917, 1.286), (0.3566, 0.263, 0.6024), (0.3566, 0.263, 1.286), (-0.3096, -2.284, 0.6024), (-0.3096, -2.284, 1.286), (-0.2973, -2.938, 0.6024), (-0.2973, -2.938, 1.286), (0.5552, -1.491, 1.282), (0.5599, -1.743, 0.6056), (-0.4025, -6.179, 1.282), (-0.3978, -6.431, 0.6056), (0.7535, -6.076, 1.806), (0.7652, -6.7, 1.163), (-0.4106, -11.77, 1.806), (-0.3989, -12.4, 1.163), (0.8815, -11.53, 3.011), (0.8973, -12.37, 2.403), (-0.3303, -17.46, 3.011), (-0.3145, -18.31, 2.403), (0.8238, -18.0, 4.748), (0.8429, -19.02, 4.179), (-0.06083, -22.33, 4.748), (-0.04174, -23.35, 4.179), (0.564, -21.5, 5.662), (0.5831, -22.53, 5.093), (0.2756, -22.92, 5.662), (0.2947, -23.94, 5.093), (0.4341, -22.98, 6.159), (0.4532, -24.0, 5.59), (-0.09676, -5.994, 0.6024), (-0.09676, -5.994, 1.286), (-0.137, -5.789, 0.6024), (-0.137, -5.789, 1.286), (0.108, 4.554, 0.6024), (0.108, 4.554, 1.286), (0.06775, 4.759, 0.6024), (0.06775, 4.759, 1.286), (-0.3384, -7.457, 1.282), (-0.3539, -7.378, 0.6056), (-0.03852, 7.991, 1.282), (-0.05402, 8.069, 0.6056), (-0.6842, -7.528, 1.806), (-0.7227, -7.332, 1.163), (-0.3197, 11.25, 1.806), (-0.3581, 11.44, 1.163), (-1.035, -6.168, 3.011), (-1.087, -5.903, 2.403), (-0.6553, 13.38, 3.011), (-0.7074, 13.64, 2.403), (-1.332, -1.755, 4.748), (-1.395, -1.435, 4.179), (-1.055, 12.51, 4.748), (-1.118, 12.83, 4.179), (-1.365, 3.696, 5.662), (-1.428, 4.015, 5.093), (-1.275, 8.347, 5.662), (-1.338, 8.667, 5.093), (-1.367, 6.261, 6.159), (-1.43, 6.581, 5.59), (0.1184, 4.691, 0.6024), (0.1184, 4.691, 1.286), (0.1585, 4.475, 0.6024), (0.1585, 4.475, 1.286), (-0.09693, -5.802, 0.6024), (-0.09693, -5.802, 1.286), (-0.05687, -6.018, 0.6024), (-0.05687, -6.018, 1.286), (0.3615, 6.09, 1.282), (0.3769, 6.007, 0.6056), (0.04614, -9.277, 1.282), (0.06157, -9.36, 0.6056), (0.7073, 6.07, 1.806), (0.7456, 5.864, 1.163), (0.324, -12.61, 1.806), (0.3622, -12.81, 1.163), (1.056, 4.618, 3.011), (1.108, 4.34, 2.403), (0.6575, -14.83, 3.011), (0.7092, -15.1, 2.403), (1.35, 0.1276, 4.748), (1.412, -0.2088, 4.179), (1.058, -14.07, 4.748), (1.121, -14.4, 4.179), (1.377, -5.331, 5.662), (1.44, -5.667, 5.093), (1.282, -9.958, 5.662), (1.345, -10.29, 5.093), (1.377, -7.897, 6.159), (1.439, -8.233, 5.59), (0.2715, -4.211, 0.6024), (0.2715, -4.211, 1.286), (0.245, -4.743, 0.6024), (0.245, -4.743, 1.286), (-0.2597, 2.741, 0.6024), (-0.2597, 2.741, 1.286), (-0.2862, 2.21, 0.6024), (-0.2862, 2.21, 1.286), (0.267, -8.386, 1.282), (0.2567, -8.591, 0.6056), (-0.511, 1.796, 1.282), (-0.5212, 1.591, 0.6056), (0.1442, -13.62, 1.806), (0.1188, -14.13, 1.163), (-0.8015, -1.241, 1.806), (-0.8268, -1.748, 1.163), (-0.06261, -18.4, 3.011), (-0.09692, -19.08, 2.403), (-1.047, -5.513, 3.011), (-1.081, -6.2, 2.403), (-0.4255, -21.26, 4.748), (-0.4669, -22.09, 4.179), (-1.144, -11.85, 4.748), (-1.186, -12.68, 4.179), (-0.7509, -19.75, 5.662), (-0.7923, -20.58, 5.093), (-0.9851, -16.69, 5.662), (-1.027, -17.52, 5.093), (-0.8991, -18.84, 6.159), (-0.9406, -19.67, 5.59), (-0.2637, 2.948, 0.6024), (-0.2637, 2.948, 1.286), (-0.2367, 3.472, 0.6024), (-0.2367, 3.472, 1.286), (0.2604, -4.144, 0.6024), (0.2604, -4.144, 1.286), (0.2875, -3.62, 0.6024), (0.2875, -3.62, 1.286), (-0.255, 7.121, 1.282), (-0.2445, 7.322, 0.6056), (0.5127, -3.264, 1.282), (0.5231, -3.063, 0.6056), (-0.127, 12.32, 1.806), (-0.1011, 12.82, 1.163), (0.8062, -0.3041, 1.806), (0.832, 0.1961, 1.163), (0.0846, 17.04, 3.011), (0.1196, 17.72, 2.403), (1.056, 3.903, 3.011), (1.091, 4.58, 2.403), (0.4503, 19.81, 4.748), (0.4926, 20.63, 4.179), (1.159, 10.22, 4.748), (1.202, 11.04, 4.179), (0.7741, 18.22, 5.662), (0.8164, 19.04, 5.093), (1.005, 15.09, 5.662), (1.048, 15.91, 5.093), (0.9214, 17.27, 6.159), (0.9637, 18.09, 5.59), (-0.1981, -0.06772, 1.867), (-0.1981, -0.06772, 2.284), (-0.1932, 0.3417, 1.867), (-0.1932, 0.3417, 2.284), (0.2113, -1.364, 1.867), (0.2113, -1.364, 2.284), (0.2162, -0.9543, 1.867), (0.2162, -0.9543, 2.284), (-0.2694, 2.206, 2.282), (-0.2675, 2.364, 1.869), (0.3302, 0.3083, 2.282), (0.3321, 0.4659, 1.869), (-0.2955, 5.597, 2.602), (-0.2907, 5.988, 2.209), (0.4333, 3.29, 2.602), (0.438, 3.681, 2.209), (-0.2682, 9.132, 3.337), (-0.2618, 9.661, 2.966), (0.4904, 6.73, 3.337), (0.4968, 7.259, 2.966), (-0.123, 12.35, 4.398), (-0.1152, 12.99, 4.051), (0.4309, 10.6, 4.398), (0.4386, 11.24, 4.051), (0.0792, 13.05, 4.956), (0.08692, 13.69, 4.609), (0.2597, 12.47, 4.956), (0.2674, 13.11, 4.609), (0.1753, 13.24, 5.26), (0.183, 13.88, 4.912), (0.2171, -1.456, 1.867), (0.2171, -1.456, 2.284), (0.2117, -1.864, 1.867), (0.2117, -1.864, 2.284), (-0.191, -0.05302, 1.867), (-0.191, -0.05302, 2.284), (-0.1963, -0.4611, 1.867), (-0.1963, -0.4611, 2.284), (0.286, -3.749, 2.282), (0.284, -3.906, 1.869), (-0.3115, -1.694, 2.282), (-0.3136, -1.851, 1.869), (0.3087, -7.146, 2.602), (0.3036, -7.535, 2.209), (-0.4177, -4.648, 2.602), (-0.4228, -5.037, 2.209), (0.2779, -10.67, 3.337), (0.271, -11.2, 2.966), (-0.4782, -8.073, 3.337), (-0.4851, -8.6, 2.966), (0.1295, -13.86, 4.398), (0.1211, -14.49, 4.051), (-0.4225, -11.96, 4.398), (-0.4309, -12.6, 4.051), (-0.07337, -14.5, 4.956), (-0.08174, -15.13, 4.609), (-0.2533, -13.88, 4.956), (-0.2617, -14.51, 4.609), (-0.1696, -14.66, 5.26), (-0.178, -15.3, 4.912), (-0.1446, -3.051, 1.867), (-0.1446, -3.051, 2.284), (-0.1624, -2.75, 1.867), (-0.1624, -2.75, 2.284), (0.1568, 1.615, 1.867), (0.1568, 1.615, 2.284), (0.139, 1.917, 1.867), (0.139, 1.917, 2.284), (-0.3005, -2.682, 2.282), (-0.3074, -2.566, 1.869), (0.1409, 4.152, 2.282), (0.1341, 4.268, 1.869), (-0.4868, -1.073, 2.602), (-0.5038, -0.7851, 2.209), (0.04984, 7.235, 2.602), (0.03284, 7.522, 2.209), (-0.6495, 1.325, 3.337), (-0.6726, 1.715, 2.966), (-0.09096, 9.972, 3.337), (-0.114, 10.36, 2.966), (-0.7285, 5.104, 4.398), (-0.7563, 5.575, 4.051), (-0.3207, 11.42, 4.398), (-0.3486, 11.89, 4.051), (-0.6469, 8.176, 4.956), (-0.6747, 8.647, 4.609), (-0.514, 10.23, 4.956), (-0.5418, 10.7, 4.609), (-0.6013, 9.558, 5.26), (-0.6292, 10.03, 4.912), (0.1648, 1.639, 1.867), (0.1648, 1.639, 2.284), (0.1824, 1.333, 1.867), (0.1824, 1.333, 2.284), (-0.1412, -2.948, 1.867), (-0.1412, -2.948, 2.284), (-0.1237, -3.254, 1.867), (-0.1237, -3.254, 2.284), (0.3203, 1.229, 2.282), (0.3271, 1.111, 1.869), (-0.1279, -5.488, 2.282), (-0.1212, -5.606, 1.869), (0.505, -0.4293, 2.602), (0.5217, -0.7213, 2.209), (-0.03991, -8.594, 2.602), (-0.0232, -8.886, 2.209), (0.6653, -2.869, 3.337), (0.6879, -3.265, 2.966), (0.09813, -11.37, 3.337), (0.1208, -11.76, 2.966), (0.7405, -6.668, 4.398), (0.7678, -7.146, 4.051), (0.3264, -12.87, 4.398), (0.3538, -13.35, 4.051), (0.6558, -9.719, 4.956), (0.6832, -10.2, 4.609), (0.5208, -11.74, 4.956), (0.5482, -12.22, 4.609), (0.6088, -11.09, 5.26), (0.6362, -11.57, 4.912), (0.0848, -3.852, 1.867), (0.0848, -3.852, 2.284), (0.06094, -4.01, 1.867), (0.06094, -4.01, 2.284), (-0.07286, 2.398, 1.867), (-0.07286, 2.398, 2.284), (-0.09673, 2.24, 1.867), (-0.09673, 2.24, 2.284), (0.006409, -6.064, 2.282), (-0.002779, -6.124, 1.869), (-0.2245, 3.089, 2.282), (-0.2337, 3.029, 1.869), (-0.1544, -8.277, 2.602), (-0.1772, -8.428, 2.209), (-0.4351, 2.849, 2.602), (-0.4579, 2.698, 2.209), (-0.352, -9.848, 3.337), (-0.3828, -10.05, 2.966), (-0.6442, 1.733, 3.337), (-0.675, 1.53, 2.966), (-0.5982, -9.651, 4.398), (-0.6355, -9.897, 4.051), (-0.8115, -1.196, 4.398), (-0.8487, -1.442, 4.051), (-0.7448, -7.295, 4.956), (-0.7821, -7.542, 4.609), (-0.8144, -4.539, 4.956), (-0.8516, -4.786, 4.609), (-0.8076, -6.102, 5.26), (-0.8448, -6.348, 4.912), (-0.07127, 2.527, 1.867), (-0.07127, 2.527, 2.284), (-0.04725, 2.679, 1.867), (-0.04725, 2.679, 2.284), (0.08011, -3.763, 1.867), (0.08011, -3.763, 2.284), (0.1041, -3.612, 1.867), (0.1041, -3.612, 2.284), (0.009336, 4.718, 2.282), (0.01858, 4.776, 1.869), (0.231, -4.495, 2.282), (0.2403, -4.436, 1.869), (0.1724, 6.889, 2.602), (0.1953, 7.033, 2.209), (0.4419, -4.31, 2.602), (0.4648, -4.165, 2.209), (0.3715, 8.408, 3.337), (0.4025, 8.603, 2.966), (0.652, -3.249, 3.337), (0.683, -3.054, 2.966), (0.6174, 8.145, 4.398), (0.655, 8.382, 4.051), (0.8222, -0.3644, 4.398), (0.8597, -0.1279, 4.051), (0.7617, 5.752, 4.956), (0.7992, 5.988, 4.609), (0.8285, 2.978, 4.956), (0.866, 3.214, 4.609), (0.8232, 4.542, 5.26), (0.8608, 4.779, 4.912)], [], [(1, 3, 2, 0), (7, 6, 11, 10), (7, 5, 4, 6), (5, 1, 0, 4), (0, 2, 6, 4), (5, 7, 3, 1), (10, 11, 15, 14), (6, 2, 9, 11), (3, 7, 10, 8), (2, 3, 8, 9), (14, 15, 19, 18), (9, 8, 12, 13), (11, 9, 13, 15), (8, 10, 14, 12), (19, 17, 21, 23), (13, 12, 16, 17), (15, 13, 17, 19), (12, 14, 18, 16), (22, 23, 27, 26), (16, 18, 22, 20), (18, 19, 23, 22), (17, 16, 20, 21), (25, 24, 28, 29), (21, 20, 24, 25), (23, 21, 25, 27), (20, 22, 26, 24), (35, 31, 30, 34), (26, 27, 29, 28), (37, 35, 34, 36), (24, 26, 28), (37, 36, 41, 40), (27, 25, 29), (31, 33, 32, 30), (30, 32, 36, 34), (35, 37, 33, 31), (40, 41, 45, 44), (36, 32, 39, 41), (33, 37, 40, 38), (32, 33, 38, 39), (44, 45, 49, 48), (39, 38, 42, 43), (41, 39, 43, 45), (38, 40, 44, 42), (49, 47, 51, 53), (43, 42, 46, 47), (45, 43, 47, 49), (42, 44, 48, 46), (52, 53, 57, 56), (46, 48, 52, 50), (48, 49, 53, 52), (47, 46, 50, 51), (55, 54, 58, 59), (51, 50, 54, 55), (53, 51, 55, 57), (50, 52, 56, 54), (56, 57, 59, 58), (54, 56, 58), (57, 55, 59), (61, 63, 62, 60), (67, 66, 71, 70), (67, 65, 64, 66), (65, 61, 60, 64), (60, 62, 66, 64), (65, 67, 63, 61), (70, 71, 75, 74), (66, 62, 69, 71), (63, 67, 70, 68), (62, 63, 68, 69), (74, 75, 79, 78), (69, 68, 72, 73), (71, 69, 73, 75), (68, 70, 74, 72), (79, 77, 81, 83), (73, 72, 76, 77), (75, 73, 77, 79), (72, 74, 78, 76), (82, 83, 87, 86), (76, 78, 82, 80), (78, 79, 83, 82), (77, 76, 80, 81), (85, 84, 88, 89), (81, 80, 84, 85), (83, 81, 85, 87), (80, 82, 86, 84), (95, 91, 90, 94), (86, 87, 89, 88), (97, 95, 94, 96), (84, 86, 88), (97, 96, 101, 100), (87, 85, 89), (91, 93, 92, 90), (90, 92, 96, 94), (95, 97, 93, 91), (100, 101, 105, 104), (96, 92, 99, 101), (93, 97, 100, 98), (92, 93, 98, 99), (104, 105, 109, 108), (99, 98, 102, 103), (101, 99, 103, 105), (98, 100, 104, 102), (109, 107, 111, 113), (103, 102, 106, 107), (105, 103, 107, 109), (102, 104, 108, 106), (112, 113, 117, 116), (106, 108, 112, 110), (108, 109, 113, 112), (107, 106, 110, 111), (115, 114, 118, 119), (111, 110, 114, 115), (113, 111, 115, 117), (110, 112, 116, 114), (116, 117, 119, 118), (114, 116, 118), (117, 115, 119), (121, 123, 122, 120), (127, 126, 131, 130), (127, 125, 124, 126), (125, 121, 120, 124), (120, 122, 126, 124), (125, 127, 123, 121), (130, 131, 135, 134), (126, 122, 129, 131), (123, 127, 130, 128), (122, 123, 128, 129), (134, 135, 139, 138), (129, 128, 132, 133), (131, 129, 133, 135), (128, 130, 134, 132), (139, 137, 141, 143), (133, 132, 136, 137), (135, 133, 137, 139), (132, 134, 138, 136), (142, 143, 147, 146), (136, 138, 142, 140), (138, 139, 143, 142), (137, 136, 140, 141), (145, 144, 148, 149), (141, 140, 144, 145), (143, 141, 145, 147), (140, 142, 146, 144), (155, 151, 150, 154), (146, 147, 149, 148), (157, 155, 154, 156), (144, 146, 148), (157, 156, 161, 160), (147, 145, 149), (151, 153, 152, 150), (150, 152, 156, 154), (155, 157, 153, 151), (160, 161, 165, 164), (156, 152, 159, 161), (153, 157, 160, 158), (152, 153, 158, 159), (164, 165, 169, 168), (159, 158, 162, 163), (161, 159, 163, 165), (158, 160, 164, 162), (169, 167, 171, 173), (163, 162, 166, 167), (165, 163, 167, 169), (162, 164, 168, 166), (172, 173, 177, 176), (166, 168, 172, 170), (168, 169, 173, 172), (167, 166, 170, 171), (175, 174, 178, 179), (171, 170, 174, 175), (173, 171, 175, 177), (170, 172, 176, 174), (176, 177, 179, 178), (174, 176, 178), (177, 175, 179), (181, 183, 182, 180), (187, 186, 191, 190), (187, 185, 184, 186), (185, 181, 180, 184), (180, 182, 186, 184), (185, 187, 183, 181), (190, 191, 195, 194), (186, 182, 189, 191), (183, 187, 190, 188), (182, 183, 188, 189), (194, 195, 199, 198), (189, 188, 192, 193), (191, 189, 193, 195), (188, 190, 194, 192), (199, 197, 201, 203), (193, 192, 196, 197), (195, 193, 197, 199), (192, 194, 198, 196), (202, 203, 207, 206), (196, 198, 202, 200), (198, 199, 203, 202), (197, 196, 200, 201), (205, 204, 208, 209), (201, 200, 204, 205), (203, 201, 205, 207), (200, 202, 206, 204), (215, 211, 210, 214), (206, 207, 209, 208), (217, 215, 214, 216), (204, 206, 208), (217, 216, 221, 220), (207, 205, 209), (211, 213, 212, 210), (210, 212, 216, 214), (215, 217, 213, 211), (220, 221, 225, 224), (216, 212, 219, 221), (213, 217, 220, 218), (212, 213, 218, 219), (224, 225, 229, 228), (219, 218, 222, 223), (221, 219, 223, 225), (218, 220, 224, 222), (229, 227, 231, 233), (223, 222, 226, 227), (225, 223, 227, 229), (222, 224, 228, 226), (232, 233, 237, 236), (226, 228, 232, 230), (228, 229, 233, 232), (227, 226, 230, 231), (235, 234, 238, 239), (231, 230, 234, 235), (233, 231, 235, 237), (230, 232, 236, 234), (236, 237, 239, 238), (234, 236, 238), (237, 235, 239), (241, 243, 242, 240), (247, 246, 251, 250), (247, 245, 244, 246), (245, 241, 240, 244), (240, 242, 246, 244), (245, 247, 243, 241), (250, 251, 255, 254), (246, 242, 249, 251), (243, 247, 250, 248), (242, 243, 248, 249), (254, 255, 259, 258), (249, 248, 252, 253), (251, 249, 253, 255), (248, 250, 254, 252), (259, 257, 261, 263), (253, 252, 256, 257), (255, 253, 257, 259), (252, 254, 258, 256), (262, 263, 267, 266), (256, 258, 262, 260), (258, 259, 263, 262), (257, 256, 260, 261), (265, 264, 268, 269), (261, 260, 264, 265), (263, 261, 265, 267), (260, 262, 266, 264), (275, 271, 270, 274), (266, 267, 269, 268), (277, 275, 274, 276), (264, 266, 268), (277, 276, 281, 280), (267, 265, 269), (271, 273, 272, 270), (270, 272, 276, 274), (275, 277, 273, 271), (280, 281, 285, 284), (276, 272, 279, 281), (273, 277, 280, 278), (272, 273, 278, 279), (284, 285, 289, 288), (279, 278, 282, 283), (281, 279, 283, 285), (278, 280, 284, 282), (289, 287, 291, 293), (283, 282, 286, 287), (285, 283, 287, 289), (282, 284, 288, 286), (292, 293, 297, 296), (286, 288, 292, 290), (288, 289, 293, 292), (287, 286, 290, 291), (295, 294, 298, 299), (291, 290, 294, 295), (293, 291, 295, 297), (290, 292, 296, 294), (296, 297, 299, 298), (294, 296, 298), (297, 295, 299), (301, 303, 302, 300), (307, 306, 311, 310), (307, 305, 304, 306), (305, 301, 300, 304), (300, 302, 306, 304), (305, 307, 303, 301), (310, 311, 315, 314), (306, 302, 309, 311), (303, 307, 310, 308), (302, 303, 308, 309), (314, 315, 319, 318), (309, 308, 312, 313), (311, 309, 313, 315), (308, 310, 314, 312), (319, 317, 321, 323), (313, 312, 316, 317), (315, 313, 317, 319), (312, 314, 318, 316), (322, 323, 327, 326), (316, 318, 322, 320), (318, 319, 323, 322), (317, 316, 320, 321), (325, 324, 328, 329), (321, 320, 324, 325), (323, 321, 325, 327), (320, 322, 326, 324), (335, 331, 330, 334), (326, 327, 329, 328), (337, 335, 334, 336), (324, 326, 328), (337, 336, 341, 340), (327, 325, 329), (331, 333, 332, 330), (330, 332, 336, 334), (335, 337, 333, 331), (340, 341, 345, 344), (336, 332, 339, 341), (333, 337, 340, 338), (332, 333, 338, 339), (344, 345, 349, 348), (339, 338, 342, 343), (341, 339, 343, 345), (338, 340, 344, 342), (349, 347, 351, 353), (343, 342, 346, 347), (345, 343, 347, 349), (342, 344, 348, 346), (352, 353, 357, 356), (346, 348, 352, 350), (348, 349, 353, 352), (347, 346, 350, 351), (355, 354, 358, 359), (351, 350, 354, 355), (353, 351, 355, 357), (350, 352, 356, 354), (356, 357, 359, 358), (354, 356, 358), (357, 355, 359), (361, 363, 362, 360), (367, 366, 371, 370), (367, 365, 364, 366), (365, 361, 360, 364), (360, 362, 366, 364), (365, 367, 363, 361), (370, 371, 375, 374), (366, 362, 369, 371), (363, 367, 370, 368), (362, 363, 368, 369), (374, 375, 379, 378), (369, 368, 372, 373), (371, 369, 373, 375), (368, 370, 374, 372), (379, 377, 381, 383), (373, 372, 376, 377), (375, 373, 377, 379), (372, 374, 378, 376), (382, 383, 387, 386), (376, 378, 382, 380), (378, 379, 383, 382), (377, 376, 380, 381), (385, 384, 388, 389), (381, 380, 384, 385), (383, 381, 385, 387), (380, 382, 386, 384), (395, 391, 390, 394), (386, 387, 389, 388), (397, 395, 394, 396), (384, 386, 388), (397, 396, 401, 400), (387, 385, 389), (391, 393, 392, 390), (390, 392, 396, 394), (395, 397, 393, 391), (400, 401, 405, 404), (396, 392, 399, 401), (393, 397, 400, 398), (392, 393, 398, 399), (404, 405, 409, 408), (399, 398, 402, 403), (401, 399, 403, 405), (398, 400, 404, 402), (409, 407, 411, 413), (403, 402, 406, 407), (405, 403, 407, 409), (402, 404, 408, 406), (412, 413, 417, 416), (406, 408, 412, 410), (408, 409, 413, 412), (407, 406, 410, 411), (415, 414, 418, 419), (411, 410, 414, 415), (413, 411, 415, 417), (410, 412, 416, 414), (416, 417, 419, 418), (414, 416, 418), (417, 415, 419), (421, 423, 422, 420), (427, 426, 431, 430), (427, 425, 424, 426), (425, 421, 420, 424), (420, 422, 426, 424), (425, 427, 423, 421), (430, 431, 435, 434), (426, 422, 429, 431), (423, 427, 430, 428), (422, 423, 428, 429), (434, 435, 439, 438), (429, 428, 432, 433), (431, 429, 433, 435), (428, 430, 434, 432), (439, 437, 441, 443), (433, 432, 436, 437), (435, 433, 437, 439), (432, 434, 438, 436), (442, 443, 447, 446), (436, 438, 442, 440), (438, 439, 443, 442), (437, 436, 440, 441), (445, 444, 448, 449), (441, 440, 444, 445), (443, 441, 445, 447), (440, 442, 446, 444), (455, 451, 450, 454), (446, 447, 449, 448), (457, 455, 454, 456), (444, 446, 448), (457, 456, 461, 460), (447, 445, 449), (451, 453, 452, 450), (450, 452, 456, 454), (455, 457, 453, 451), (460, 461, 465, 464), (456, 452, 459, 461), (453, 457, 460, 458), (452, 453, 458, 459), (464, 465, 469, 468), (459, 458, 462, 463), (461, 459, 463, 465), (458, 460, 464, 462), (469, 467, 471, 473), (463, 462, 466, 467), (465, 463, 467, 469), (462, 464, 468, 466), (472, 473, 477, 476), (466, 468, 472, 470), (468, 469, 473, 472), (467, 466, 470, 471), (475, 474, 478, 479), (471, 470, 474, 475), (473, 471, 475, 477), (470, 472, 476, 474), (476, 477, 479, 478), (474, 476, 478), (477, 475, 479), (481, 483, 482, 480), (487, 486, 491, 490), (487, 485, 484, 486), (485, 481, 480, 484), (480, 482, 486, 484), (485, 487, 483, 481), (490, 491, 495, 494), (486, 482, 489, 491), (483, 487, 490, 488), (482, 483, 488, 489), (494, 495, 499, 498), (489, 488, 492, 493), (491, 489, 493, 495), (488, 490, 494, 492), (499, 497, 501, 503), (493, 492, 496, 497), (495, 493, 497, 499), (492, 494, 498, 496), (502, 503, 507, 506), (496, 498, 502, 500), (498, 499, 503, 502), (497, 496, 500, 501), (505, 504, 508, 509), (501, 500, 504, 505), (503, 501, 505, 507), (500, 502, 506, 504), (515, 511, 510, 514), (506, 507, 509, 508), (517, 515, 514, 516), (504, 506, 508), (517, 516, 521, 520), (507, 505, 509), (511, 513, 512, 510), (510, 512, 516, 514), (515, 517, 513, 511), (520, 521, 525, 524), (516, 512, 519, 521), (513, 517, 520, 518), (512, 513, 518, 519), (524, 525, 529, 528), (519, 518, 522, 523), (521, 519, 523, 525), (518, 520, 524, 522), (529, 527, 531, 533), (523, 522, 526, 527), (525, 523, 527, 529), (522, 524, 528, 526), (532, 533, 537, 536), (526, 528, 532, 530), (528, 529, 533, 532), (527, 526, 530, 531), (535, 534, 538, 539), (531, 530, 534, 535), (533, 531, 535, 537), (530, 532, 536, 534), (536, 537, 539, 538), (534, 536, 538), (537, 535, 539)])
me_cube_001.materials.append(mat_flowerred)
me_cube_001.use_remesh_preserve_volume = False
me_cube_001.use_remesh_preserve_attributes = False
me_cube_001.use_mirror_vertex_groups = False
me_cube_001.update()

# ---- objects
ob_cube_001 = bpy.data.objects.new('Cube.001', me_cube_002)
ob_icosphere = bpy.data.objects.new('Icosphere', me_icosphere_001)
ob_lamp_002 = bpy.data.objects.new('Lamp.002', light_lamp_002)
ob_lamp_001 = bpy.data.objects.new('Lamp.001', light_lamp_001)
ob_cube = bpy.data.objects.new('Cube', me_cube_001)
ob_lamp = bpy.data.objects.new('Lamp', light_lamp)
ob_camera = bpy.data.objects.new('Camera', cam_camera)

# ---- transforms, parenting, visibility, modifiers, constraints
ob_cube_001.location = (-0.2205, -0.8663, 1.174)
ob_cube_001.rotation_euler = (-0.5295, -0.5796, 2.264)
ob_cube_001.scale = (0.3381, 0.0209, 0.05904)
ob_cube_001.lineart.crease_threshold = 0.0
ob_icosphere.location = (-0.2305, -0.3336, 0.4024)
ob_icosphere.lineart.crease_threshold = 0.0
ob_lamp_002.location = (6.207, -3.722, 1.075)
ob_lamp_002.rotation_euler = (0.6503, 0.05522, 1.866)
ob_lamp_002.lock_rotations_4d = False
ob_lamp_002.empty_display_type = 'ARROWS'
ob_lamp_002.color = (0.0, 0.0, 0.0, 0.0)
ob_lamp_002.lineart.crease_threshold = 0.0
ob_lamp_001.location = (2.136, -3.726, 4.973)
ob_lamp_001.rotation_euler = (0.6503, 0.05522, 1.866)
ob_lamp_001.lock_rotations_4d = False
ob_lamp_001.empty_display_type = 'ARROWS'
ob_lamp_001.color = (0.0, 0.0, 0.0, 0.0)
ob_lamp_001.lineart.crease_threshold = 0.0
ob_cube.location = (0.4155, 0.1044, 0.912)
ob_cube.rotation_euler = (0.4456, 0.7891, 0.7667)
ob_cube.scale = (0.2075, 0.01282, 0.03623)
ob_cube.lineart.crease_threshold = 0.0
ob_lamp.location = (4.076, 1.005, 5.904)
ob_lamp.rotation_euler = (0.6503, 0.05522, 1.866)
ob_lamp.lock_rotations_4d = False
ob_lamp.empty_display_type = 'ARROWS'
ob_lamp.color = (0.0, 0.0, 0.0, 0.0)
ob_lamp.lineart.crease_threshold = 0.0
ob_camera.location = (7.481, -6.508, 5.344)
ob_camera.rotation_euler = (1.109, 0.01082, 0.8149)
ob_camera.lock_rotations_4d = False
ob_camera.empty_display_type = 'ARROWS'
ob_camera.color = (0.0, 0.0, 0.0, 0.0)
ob_camera.display_type = 'WIRE'
ob_camera.lineart.crease_threshold = 0.0

# ---- collection membership
col_collection_1.objects.link(ob_cube_001)
col_collection_1.objects.link(ob_icosphere)
col_collection_1.objects.link(ob_lamp_002)
col_collection_1.objects.link(ob_lamp_001)
col_collection_1.objects.link(ob_cube)
col_collection_1.objects.link(ob_lamp)
col_collection_1.objects.link(ob_camera)

# ---- scene / render settings (as saved in the file)
scene.camera = ob_camera
scene.frame_start = 1; scene.frame_end = 250; scene.frame_set(1)
scene.render.engine = 'BLENDER_EEVEE_NEXT'
scene.render.resolution_percentage = 50
scene.render.dither_intensity = 0.0
scene.render.film_transparent = True
scene.cycles.use_denoising = False
scene.cycles.samples = 10
scene.cycles.sampling_pattern = 'TABULATED_SOBOL'
scene.cycles.light_sampling_threshold = 0.0
scene.cycles.use_adaptive_sampling = False
scene.cycles.use_light_tree = False
scene.cycles.blur_glossy = 0.0
scene.cycles.pixel_filter_type = 'GAUSSIAN'
scene.cycles.sample_clamp_indirect = 0.0
scene.view_settings.view_transform = 'Standard'
bpy.context.view_layer.update()
